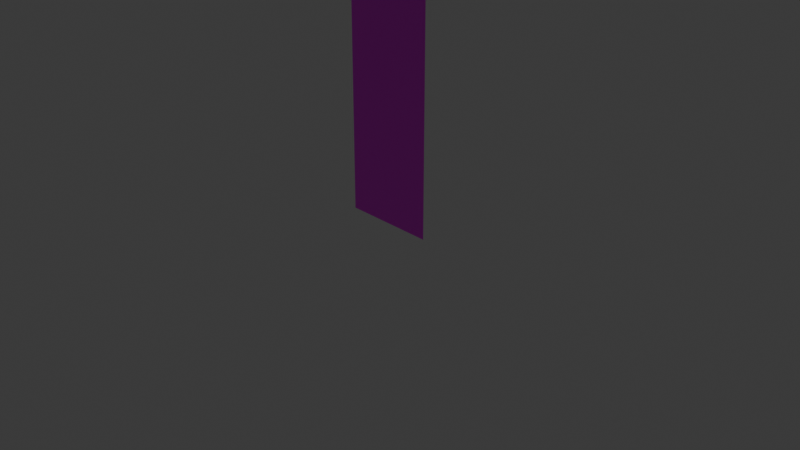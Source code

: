# Source: Wall_01_1.blend  (saved by Blender 4.2.66; exported with 4.5.12 LTS)
import bpy
from mathutils import Matrix  # noqa: F401  (used for matrix-valued properties, if any)

bpy.ops.wm.read_factory_settings(use_empty=True)
scene = bpy.context.scene
scene.name = 'Scene'

# ---- collections
col_collection = bpy.data.collections.new('Collection'); scene.collection.children.link(col_collection)

# ---- images (referenced by path relative to the original .blend; pixels are not part of the script)
import os
ASSET_DIR = os.environ.get("B2B_ASSET_DIR", "")  # directory of the original .blend (textures are referenced by path, not embedded)
HERE = os.path.dirname(os.path.abspath(__file__))  # packed textures are extracted next to this script under _unpacked/

def load_image(name, relpath, width, height, colorspace="sRGB"):
    """Load a texture the original file referenced (path relative to the .blend, or extracted next to this script)."""
    p = next((c for c in (os.path.join(HERE, relpath), os.path.join(ASSET_DIR, relpath)) if relpath and os.path.exists(c)), "")
    if p:
        img = bpy.data.images.load(p, check_existing=True)
        img.name = name
    else:  # same state as the original file: an image datablock whose file is absent (Cycles renders it pink)
        img = bpy.data.images.new(name, width, height)
        img.source = "FILE"
        img.filepath = "//" + (relpath or name)
    img.colorspace_settings.name = colorspace
    return img
img_gridbox_default_png_001 = load_image('GridBox_Default.png.001', 'GridBox_Default.png', 1024, 1024, 'sRGB')
img_wall_02 = load_image('Wall_02', 'missing.png', 1024, 1024, 'sRGB')

# ---- materials (node trees are filled in below, after node groups)
mat_material = bpy.data.materials.new('Material')
mat_material.alpha_threshold = 0.0
mat_material.use_transparent_shadow = False
mat_material.roughness = 0.5
mat_material.line_color = (0.0, 0.0, 0.0, 1.0)

# ---- material node trees
mat_material.use_nodes = True; mat_material.node_tree.nodes.clear()
_N = mat_material.node_tree.nodes; _L = mat_material.node_tree.links
n0 = _N.new('ShaderNodeOutputMaterial'); n0.name = 'Material Output'; n0.location = (300, 300)
n1 = _N.new('ShaderNodeBsdfPrincipled'); n1.name = 'Principled BSDF'; n1.location = (10, 300)
n1.inputs[3].default_value = 1.45
n2 = _N.new('ShaderNodeNewGeometry'); n2.name = 'Geometry'; n2.location = (-991, 52)
n3 = _N.new('ShaderNodeMapping'); n3.name = 'Mapping'; n3.location = (-679, 100)
n3.inputs[1].default_value = (0.5, -0.85, 0.0)
n4 = _N.new('ShaderNodeTexImage'); n4.name = 'Image Texture'; n4.location = (-394, 15)
n4.image = img_gridbox_default_png_001
n4.projection = 'BOX'
n5 = _N.new('ShaderNodeTexImage'); n5.name = 'Image Texture.001'; n5.location = (-440, 289)
n5.image = img_wall_02
_L.new(n1.outputs[0], n0.inputs[0])
_L.new(n2.outputs[0], n3.inputs[0])
_L.new(n3.outputs[0], n4.inputs[0])
_L.new(n5.outputs[0], n1.inputs[0])
n0.is_active_output = True

# ---- world
world_world = bpy.data.worlds.new('World'); scene.world = world_world
world_world.use_nodes = True; world_world.node_tree.nodes.clear()
_N = world_world.node_tree.nodes; _L = world_world.node_tree.links
n0 = _N.new('ShaderNodeOutputWorld'); n0.name = 'World Output'; n0.location = (300, 300)
n1 = _N.new('ShaderNodeBackground'); n1.name = 'Background'; n1.location = (10, 300)
n1.inputs[0].default_value = (0.05088, 0.05088, 0.05088, 1.0)
_L.new(n1.outputs[0], n0.inputs[0])
n0.is_active_output = True
world_world.color = (0.05088, 0.05088, 0.05088)
world_world.sun_shadow_jitter_overblur = 0.0

# ---- cameras
cam_camera = bpy.data.cameras.new('Camera')
cam_camera.clip_end = 100.0
cam_camera.ortho_scale = 7.314

# ---- lights
light_light = bpy.data.lights.new('Light', 'POINT')
light_light.energy = 1000.0
light_light.shadow_soft_size = 0.1

# ---- meshes
me_cube = bpy.data.meshes.new('Cube')
me_cube.from_pydata([(0.5, 0.15, 2.5), (0.5, -0.15, 2.5), (0.5, -0.15, 0.0), (-0.5, 0.15, 2.5), (-0.5, -0.15, 2.5), (-0.5, -0.15, 0.0)], [], [(0, 3, 4, 1), (2, 1, 4, 5)])
_uv = me_cube.uv_layers.new(name='UVMap')
_uv.uv.foreach_set('vector', [0.625, 0.5, 0.875, 0.5, 0.875, 0.75, 0.625, 0.75, 0.375, 0.75, 0.625, 0.75, 0.625, 1.0, 0.375, 1.0])
me_cube.materials.append(mat_material)
me_cube.use_mirror_vertex_groups = False
me_cube.update()

# ---- objects
ob_cube = bpy.data.objects.new('Cube', me_cube)
ob_light = bpy.data.objects.new('Light', light_light)
ob_camera = bpy.data.objects.new('Camera', cam_camera)

# ---- transforms, parenting, visibility, modifiers, constraints
ob_cube.location = (0.0, 0.0, 0.0)
ob_cube.lock_rotations_4d = False
ob_cube.empty_display_type = 'ARROWS'
ob_cube.lineart.crease_threshold = 0.0
ob_light.location = (4.076, 1.005, 5.904)
ob_light.rotation_euler = (0.6503, 0.05522, 1.866)
ob_light.lock_rotations_4d = False
ob_light.empty_display_type = 'ARROWS'
ob_light.color = (0.0, 0.0, 0.0, 0.0)
ob_light.lineart.crease_threshold = 0.0
ob_camera.location = (7.359, -6.926, 4.958)
ob_camera.rotation_euler = (1.109, 0.0, 0.8149)
ob_camera.lock_rotations_4d = False
ob_camera.empty_display_type = 'ARROWS'
ob_camera.color = (0.0, 0.0, 0.0, 0.0)
ob_camera.display_type = 'WIRE'
ob_camera.lineart.crease_threshold = 0.0

# ---- collection membership
col_collection.objects.link(ob_cube)
col_collection.objects.link(ob_light)
col_collection.objects.link(ob_camera)

# ---- scene / render settings (as saved in the file)
scene.camera = ob_camera
scene.frame_start = 1; scene.frame_end = 250; scene.frame_set(1)
scene.render.engine = 'CYCLES'
scene.cycles.bake_type = 'DIFFUSE'
bpy.context.view_layer.update()
